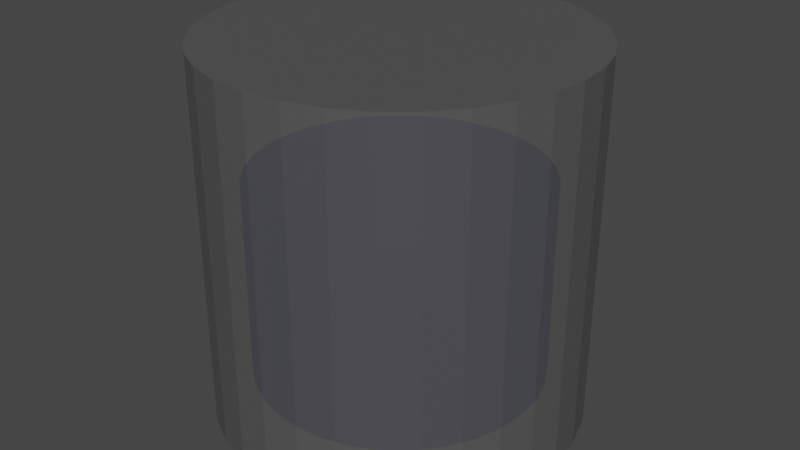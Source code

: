 # Source: Beaker3_N.blend  (saved by Blender 2.82.7; exported with 4.5.12 LTS)
import bpy
from mathutils import Matrix  # noqa: F401  (used for matrix-valued properties, if any)

bpy.ops.wm.read_factory_settings(use_empty=True)
scene = bpy.context.scene
scene.name = 'Scene'

# ---- collections
col_collection = bpy.data.collections.new('Collection'); scene.collection.children.link(col_collection)

# ---- materials (node trees are filled in below, after node groups)
mat_material_003 = bpy.data.materials.new('Material.003')
mat_material_003.surface_render_method = 'BLENDED'
mat_material_003.blend_method = 'BLEND'
mat_material_003.use_transparent_shadow = False
mat_material_003.preview_render_type = 'CUBE'
mat_material_004 = bpy.data.materials.new('Material.004')
mat_material_004.use_transparent_shadow = False
mat_material_004.preview_render_type = 'CUBE'
mat_material_005 = bpy.data.materials.new('Material.005')
mat_material_005.use_transparent_shadow = False

# ---- material node trees
mat_material_003.use_nodes = True; mat_material_003.node_tree.nodes.clear()
_N = mat_material_003.node_tree.nodes; _L = mat_material_003.node_tree.links
n0 = _N.new('ShaderNodeOutputMaterial'); n0.name = 'Material Output'; n0.location = (300, 300)
n1 = _N.new('ShaderNodeBsdfPrincipled'); n1.name = 'Principled BSDF'; n1.location = (10, 300)
n1.distribution = 'GGX'
n1.subsurface_method = 'BURLEY'
n1.inputs[0].default_value = (0.1376, 0.1376, 0.1376, 1.0)
n1.inputs[3].default_value = 1.45
n1.inputs[4].default_value = 0.5167
n1.inputs[27].default_value = (0.0, 0.0, 0.0, 1.0)
n1.inputs[28].default_value = 1.0
_L.new(n1.outputs[0], n0.inputs[0])
n0.is_active_output = True
mat_material_004.use_nodes = True; mat_material_004.node_tree.nodes.clear()
_N = mat_material_004.node_tree.nodes; _L = mat_material_004.node_tree.links
n0 = _N.new('ShaderNodeOutputMaterial'); n0.name = 'Material Output'; n0.location = (300, 300)
n1 = _N.new('ShaderNodeBsdfPrincipled'); n1.name = 'Principled BSDF'; n1.location = (10, 300)
n1.distribution = 'GGX'
n1.subsurface_method = 'BURLEY'
n1.inputs[0].default_value = (0.03894, 0.8, 0.0, 1.0)
n1.inputs[3].default_value = 1.45
n1.inputs[27].default_value = (0.0, 0.0, 0.0, 1.0)
n1.inputs[28].default_value = 1.0
_L.new(n1.outputs[0], n0.inputs[0])
n0.is_active_output = True
mat_material_005.use_nodes = True; mat_material_005.node_tree.nodes.clear()
_N = mat_material_005.node_tree.nodes; _L = mat_material_005.node_tree.links
n0 = _N.new('ShaderNodeOutputMaterial'); n0.name = 'Material Output'; n0.location = (300, 300)
n1 = _N.new('ShaderNodeBsdfPrincipled'); n1.name = 'Principled BSDF'; n1.location = (10, 300)
n1.distribution = 'GGX'
n1.subsurface_method = 'BURLEY'
n1.inputs[0].default_value = (0.007972, 0.0002499, 0.8, 1.0)
n1.inputs[3].default_value = 1.45
n1.inputs[27].default_value = (0.0, 0.0, 0.0, 1.0)
n1.inputs[28].default_value = 1.0
_L.new(n1.outputs[0], n0.inputs[0])
n0.is_active_output = True

# ---- world
world_world = bpy.data.worlds.new('World'); scene.world = world_world
world_world.use_nodes = True; world_world.node_tree.nodes.clear()
_N = world_world.node_tree.nodes; _L = world_world.node_tree.links
n0 = _N.new('ShaderNodeOutputWorld'); n0.name = 'World Output'; n0.location = (300, 300)
n1 = _N.new('ShaderNodeBackground'); n1.name = 'Background'; n1.location = (10, 300)
n1.inputs[0].default_value = (0.05088, 0.05088, 0.05088, 1.0)
_L.new(n1.outputs[0], n0.inputs[0])
n0.is_active_output = True
world_world.color = (0.05088, 0.05088, 0.05088)
world_world.use_sun_shadow = False
world_world.sun_shadow_jitter_overblur = 0.0

# ---- meshes
me_cylinder = bpy.data.meshes.new('Cylinder')
me_cylinder.from_pydata([(0.0, 1.0, -1.0), (0.0, 1.0, 1.0), (0.1951, 0.9808, -1.0), (0.1951, 0.9808, 1.0), (0.3827, 0.9239, -1.0), (0.3827, 0.9239, 1.0), (0.5556, 0.8315, -1.0), (0.5556, 0.8315, 1.0), (0.7071, 0.7071, -1.0), (0.7071, 0.7071, 1.0), (0.8315, 0.5556, -1.0), (0.8315, 0.5556, 1.0), (0.9239, 0.3827, -1.0), (0.9239, 0.3827, 1.0), (0.9808, 0.1951, -1.0), (0.9808, 0.1951, 1.0), (1.0, 7.55e-08, -1.0), (1.0, 7.55e-08, 1.0), (0.9808, -0.1951, -1.0), (0.9808, -0.1951, 1.0), (0.9239, -0.3827, -1.0), (0.9239, -0.3827, 1.0), (0.8315, -0.5556, -1.0), (0.8315, -0.5556, 1.0), (0.7071, -0.7071, -1.0), (0.7071, -0.7071, 1.0), (0.5556, -0.8315, -1.0), (0.5556, -0.8315, 1.0), (0.3827, -0.9239, -1.0), (0.3827, -0.9239, 1.0), (0.1951, -0.9808, -1.0), (0.1951, -0.9808, 1.0), (-3.258e-07, -1.0, -1.0), (-3.258e-07, -1.0, 1.0), (-0.1951, -0.9808, -1.0), (-0.1951, -0.9808, 1.0), (-0.3827, -0.9239, -1.0), (-0.3827, -0.9239, 1.0), (-0.5556, -0.8315, -1.0), (-0.5556, -0.8315, 1.0), (-0.7071, -0.7071, -1.0), (-0.7071, -0.7071, 1.0), (-0.8315, -0.5556, -1.0), (-0.8315, -0.5556, 1.0), (-0.9239, -0.3827, -1.0), (-0.9239, -0.3827, 1.0), (-0.9808, -0.1951, -1.0), (-0.9808, -0.1951, 1.0), (-1.0, 9.656e-07, -1.0), (-1.0, 9.656e-07, 1.0), (-0.9808, 0.1951, -1.0), (-0.9808, 0.1951, 1.0), (-0.9239, 0.3827, -1.0), (-0.9239, 0.3827, 1.0), (-0.8315, 0.5556, -1.0), (-0.8315, 0.5556, 1.0), (-0.7071, 0.7071, -1.0), (-0.7071, 0.7071, 1.0), (-0.5556, 0.8315, -1.0), (-0.5556, 0.8315, 1.0), (-0.3827, 0.9239, -1.0), (-0.3827, 0.9239, 1.0), (-0.1951, 0.9808, -1.0), (-0.1951, 0.9808, 1.0)], [], [(0, 1, 3, 2), (2, 3, 5, 4), (4, 5, 7, 6), (6, 7, 9, 8), (8, 9, 11, 10), (10, 11, 13, 12), (12, 13, 15, 14), (14, 15, 17, 16), (16, 17, 19, 18), (18, 19, 21, 20), (20, 21, 23, 22), (22, 23, 25, 24), (24, 25, 27, 26), (26, 27, 29, 28), (28, 29, 31, 30), (30, 31, 33, 32), (32, 33, 35, 34), (34, 35, 37, 36), (36, 37, 39, 38), (38, 39, 41, 40), (40, 41, 43, 42), (42, 43, 45, 44), (44, 45, 47, 46), (46, 47, 49, 48), (48, 49, 51, 50), (50, 51, 53, 52), (52, 53, 55, 54), (54, 55, 57, 56), (56, 57, 59, 58), (58, 59, 61, 60), (3, 1, 63, 61, 59, 57, 55, 53, 51, 49, 47, 45, 43, 41, 39, 37, 35, 33, 31, 29, 27, 25, 23, 21, 19, 17, 15, 13, 11, 9, 7, 5), (60, 61, 63, 62), (62, 63, 1, 0), (0, 2, 4, 6, 8, 10, 12, 14, 16, 18, 20, 22, 24, 26, 28, 30, 32, 34, 36, 38, 40, 42, 44, 46, 48, 50, 52, 54, 56, 58, 60, 62)])
_uv = me_cylinder.uv_layers.new(name='UVMap')
_uv.uv.foreach_set('vector', [1.0, 0.5, 1.0, 1.0, 0.9688, 1.0, 0.9688, 0.5, 0.9688, 0.5, 0.9688, 1.0, 0.9375, 1.0, 0.9375, 0.5, 0.9375, 0.5, 0.9375, 1.0, 0.9062, 1.0, 0.9062, 0.5, 0.9062, 0.5, 0.9062, 1.0, 0.875, 1.0, 0.875, 0.5, 0.875, 0.5, 0.875, 1.0, 0.8438, 1.0, 0.8438, 0.5, 0.8438, 0.5, 0.8438, 1.0, 0.8125, 1.0, 0.8125, 0.5, 0.8125, 0.5, 0.8125, 1.0, 0.7812, 1.0, 0.7812, 0.5, 0.7812, 0.5, 0.7812, 1.0, 0.75, 1.0, 0.75, 0.5, 0.75, 0.5, 0.75, 1.0, 0.7188, 1.0, 0.7188, 0.5, 0.7188, 0.5, 0.7188, 1.0, 0.6875, 1.0, 0.6875, 0.5, 0.6875, 0.5, 0.6875, 1.0, 0.6562, 1.0, 0.6562, 0.5, 0.6562, 0.5, 0.6562, 1.0, 0.625, 1.0, 0.625, 0.5, 0.625, 0.5, 0.625, 1.0, 0.5938, 1.0, 0.5938, 0.5, 0.5938, 0.5, 0.5938, 1.0, 0.5625, 1.0, 0.5625, 0.5, 0.5625, 0.5, 0.5625, 1.0, 0.5312, 1.0, 0.5312, 0.5, 0.5312, 0.5, 0.5312, 1.0, 0.5, 1.0, 0.5, 0.5, 0.5, 0.5, 0.5, 1.0, 0.4688, 1.0, 0.4688, 0.5, 0.4688, 0.5, 0.4688, 1.0, 0.4375, 1.0, 0.4375, 0.5, 0.4375, 0.5, 0.4375, 1.0, 0.4062, 1.0, 0.4062, 0.5, 0.4062, 0.5, 0.4062, 1.0, 0.375, 1.0, 0.375, 0.5, 0.375, 0.5, 0.375, 1.0, 0.3438, 1.0, 0.3438, 0.5, 0.3438, 0.5, 0.3438, 1.0, 0.3125, 1.0, 0.3125, 0.5, 0.3125, 0.5, 0.3125, 1.0, 0.2812, 1.0, 0.2812, 0.5, 0.2812, 0.5, 0.2812, 1.0, 0.25, 1.0, 0.25, 0.5, 0.25, 0.5, 0.25, 1.0, 0.2188, 1.0, 0.2188, 0.5, 0.2188, 0.5, 0.2188, 1.0, 0.1875, 1.0, 0.1875, 0.5, 0.1875, 0.5, 0.1875, 1.0, 0.1562, 1.0, 0.1562, 0.5, 0.1562, 0.5, 0.1562, 1.0, 0.125, 1.0, 0.125, 0.5, 0.125, 0.5, 0.125, 1.0, 0.09375, 1.0, 0.09375, 0.5, 0.09375, 0.5, 0.09375, 1.0, 0.0625, 1.0, 0.0625, 0.5, 0.2968, 0.4854, 0.25, 0.49, 0.2032, 0.4854, 0.1582, 0.4717, 0.1167, 0.4496, 0.08029, 0.4197, 0.05045, 0.3833, 0.02827, 0.3418, 0.01461, 0.2968, 0.01, 0.25, 0.01461, 0.2032, 0.02827, 0.1582, 0.05045, 0.1167, 0.08029, 0.08029, 0.1167, 0.05045, 0.1582, 0.02827, 0.2032, 0.01461, 0.25, 0.01, 0.2968, 0.01461, 0.3418, 0.02827, 0.3833, 0.05045, 0.4197, 0.08029, 0.4496, 0.1167, 0.4717, 0.1582, 0.4854, 0.2032, 0.49, 0.25, 0.4854, 0.2968, 0.4717, 0.3418, 0.4496, 0.3833, 0.4197, 0.4197, 0.3833, 0.4496, 0.3418, 0.4717, 0.0625, 0.5, 0.0625, 1.0, 0.03125, 1.0, 0.03125, 0.5, 0.03125, 0.5, 0.03125, 1.0, 0.0, 1.0, 0.0, 0.5, 0.75, 0.49, 0.7968, 0.4854, 0.8418, 0.4717, 0.8833, 0.4496, 0.9197, 0.4197, 0.9496, 0.3833, 0.9717, 0.3418, 0.9854, 0.2968, 0.99, 0.25, 0.9854, 0.2032, 0.9717, 0.1582, 0.9496, 0.1167, 0.9197, 0.08029, 0.8833, 0.05045, 0.8418, 0.02827, 0.7968, 0.01461, 0.75, 0.01, 0.7032, 0.01461, 0.6582, 0.02827, 0.6167, 0.05045, 0.5803, 0.08029, 0.5504, 0.1167, 0.5283, 0.1582, 0.5146, 0.2032, 0.51, 0.25, 0.5146, 0.2968, 0.5283, 0.3418, 0.5504, 0.3833, 0.5803, 0.4197, 0.6167, 0.4496, 0.6582, 0.4717, 0.7032, 0.4854])
me_cylinder.materials.append(mat_material_003)
me_cylinder.materials.append(mat_material_004)
me_cylinder.use_remesh_fix_poles = True
me_cylinder.use_remesh_preserve_attributes = False
me_cylinder.use_mirror_vertex_groups = False
me_cylinder.update()
me_cylinder_001 = bpy.data.meshes.new('Cylinder.001')
me_cylinder_001.from_pydata([(0.0, 1.0, -1.0), (0.0, 1.0, 1.0), (0.1951, 0.9808, -1.0), (0.1951, 0.9808, 1.0), (0.3827, 0.9239, -1.0), (0.3827, 0.9239, 1.0), (0.5556, 0.8315, -1.0), (0.5556, 0.8315, 1.0), (0.7071, 0.7071, -1.0), (0.7071, 0.7071, 1.0), (0.8315, 0.5556, -1.0), (0.8315, 0.5556, 1.0), (0.9239, 0.3827, -1.0), (0.9239, 0.3827, 1.0), (0.9808, 0.1951, -1.0), (0.9808, 0.1951, 1.0), (1.0, 7.55e-08, -1.0), (1.0, 7.55e-08, 1.0), (0.9808, -0.1951, -1.0), (0.9808, -0.1951, 1.0), (0.9239, -0.3827, -1.0), (0.9239, -0.3827, 1.0), (0.8315, -0.5556, -1.0), (0.8315, -0.5556, 1.0), (0.7071, -0.7071, -1.0), (0.7071, -0.7071, 1.0), (0.5556, -0.8315, -1.0), (0.5556, -0.8315, 1.0), (0.3827, -0.9239, -1.0), (0.3827, -0.9239, 1.0), (0.1951, -0.9808, -1.0), (0.1951, -0.9808, 1.0), (-3.258e-07, -1.0, -1.0), (-3.258e-07, -1.0, 1.0), (-0.1951, -0.9808, -1.0), (-0.1951, -0.9808, 1.0), (-0.3827, -0.9239, -1.0), (-0.3827, -0.9239, 1.0), (-0.5556, -0.8315, -1.0), (-0.5556, -0.8315, 1.0), (-0.7071, -0.7071, -1.0), (-0.7071, -0.7071, 1.0), (-0.8315, -0.5556, -1.0), (-0.8315, -0.5556, 1.0), (-0.9239, -0.3827, -1.0), (-0.9239, -0.3827, 1.0), (-0.9808, -0.1951, -1.0), (-0.9808, -0.1951, 1.0), (-1.0, 9.656e-07, -1.0), (-1.0, 9.656e-07, 1.0), (-0.9808, 0.1951, -1.0), (-0.9808, 0.1951, 1.0), (-0.9239, 0.3827, -1.0), (-0.9239, 0.3827, 1.0), (-0.8315, 0.5556, -1.0), (-0.8315, 0.5556, 1.0), (-0.7071, 0.7071, -1.0), (-0.7071, 0.7071, 1.0), (-0.5556, 0.8315, -1.0), (-0.5556, 0.8315, 1.0), (-0.3827, 0.9239, -1.0), (-0.3827, 0.9239, 1.0), (-0.1951, 0.9808, -1.0), (-0.1951, 0.9808, 1.0)], [], [(0, 1, 3, 2), (2, 3, 5, 4), (4, 5, 7, 6), (6, 7, 9, 8), (8, 9, 11, 10), (10, 11, 13, 12), (12, 13, 15, 14), (14, 15, 17, 16), (16, 17, 19, 18), (18, 19, 21, 20), (20, 21, 23, 22), (22, 23, 25, 24), (24, 25, 27, 26), (26, 27, 29, 28), (28, 29, 31, 30), (30, 31, 33, 32), (32, 33, 35, 34), (34, 35, 37, 36), (36, 37, 39, 38), (38, 39, 41, 40), (40, 41, 43, 42), (42, 43, 45, 44), (44, 45, 47, 46), (46, 47, 49, 48), (48, 49, 51, 50), (50, 51, 53, 52), (52, 53, 55, 54), (54, 55, 57, 56), (56, 57, 59, 58), (58, 59, 61, 60), (3, 1, 63, 61, 59, 57, 55, 53, 51, 49, 47, 45, 43, 41, 39, 37, 35, 33, 31, 29, 27, 25, 23, 21, 19, 17, 15, 13, 11, 9, 7, 5), (60, 61, 63, 62), (62, 63, 1, 0), (0, 2, 4, 6, 8, 10, 12, 14, 16, 18, 20, 22, 24, 26, 28, 30, 32, 34, 36, 38, 40, 42, 44, 46, 48, 50, 52, 54, 56, 58, 60, 62)])
_uv = me_cylinder_001.uv_layers.new(name='UVMap')
_uv.uv.foreach_set('vector', [1.0, 0.5, 1.0, 1.0, 0.9688, 1.0, 0.9688, 0.5, 0.9688, 0.5, 0.9688, 1.0, 0.9375, 1.0, 0.9375, 0.5, 0.9375, 0.5, 0.9375, 1.0, 0.9062, 1.0, 0.9062, 0.5, 0.9062, 0.5, 0.9062, 1.0, 0.875, 1.0, 0.875, 0.5, 0.875, 0.5, 0.875, 1.0, 0.8438, 1.0, 0.8438, 0.5, 0.8438, 0.5, 0.8438, 1.0, 0.8125, 1.0, 0.8125, 0.5, 0.8125, 0.5, 0.8125, 1.0, 0.7812, 1.0, 0.7812, 0.5, 0.7812, 0.5, 0.7812, 1.0, 0.75, 1.0, 0.75, 0.5, 0.75, 0.5, 0.75, 1.0, 0.7188, 1.0, 0.7188, 0.5, 0.7188, 0.5, 0.7188, 1.0, 0.6875, 1.0, 0.6875, 0.5, 0.6875, 0.5, 0.6875, 1.0, 0.6562, 1.0, 0.6562, 0.5, 0.6562, 0.5, 0.6562, 1.0, 0.625, 1.0, 0.625, 0.5, 0.625, 0.5, 0.625, 1.0, 0.5938, 1.0, 0.5938, 0.5, 0.5938, 0.5, 0.5938, 1.0, 0.5625, 1.0, 0.5625, 0.5, 0.5625, 0.5, 0.5625, 1.0, 0.5312, 1.0, 0.5312, 0.5, 0.5312, 0.5, 0.5312, 1.0, 0.5, 1.0, 0.5, 0.5, 0.5, 0.5, 0.5, 1.0, 0.4688, 1.0, 0.4688, 0.5, 0.4688, 0.5, 0.4688, 1.0, 0.4375, 1.0, 0.4375, 0.5, 0.4375, 0.5, 0.4375, 1.0, 0.4062, 1.0, 0.4062, 0.5, 0.4062, 0.5, 0.4062, 1.0, 0.375, 1.0, 0.375, 0.5, 0.375, 0.5, 0.375, 1.0, 0.3438, 1.0, 0.3438, 0.5, 0.3438, 0.5, 0.3438, 1.0, 0.3125, 1.0, 0.3125, 0.5, 0.3125, 0.5, 0.3125, 1.0, 0.2812, 1.0, 0.2812, 0.5, 0.2812, 0.5, 0.2812, 1.0, 0.25, 1.0, 0.25, 0.5, 0.25, 0.5, 0.25, 1.0, 0.2188, 1.0, 0.2188, 0.5, 0.2188, 0.5, 0.2188, 1.0, 0.1875, 1.0, 0.1875, 0.5, 0.1875, 0.5, 0.1875, 1.0, 0.1562, 1.0, 0.1562, 0.5, 0.1562, 0.5, 0.1562, 1.0, 0.125, 1.0, 0.125, 0.5, 0.125, 0.5, 0.125, 1.0, 0.09375, 1.0, 0.09375, 0.5, 0.09375, 0.5, 0.09375, 1.0, 0.0625, 1.0, 0.0625, 0.5, 0.2968, 0.4854, 0.25, 0.49, 0.2032, 0.4854, 0.1582, 0.4717, 0.1167, 0.4496, 0.08029, 0.4197, 0.05045, 0.3833, 0.02827, 0.3418, 0.01461, 0.2968, 0.01, 0.25, 0.01461, 0.2032, 0.02827, 0.1582, 0.05045, 0.1167, 0.08029, 0.08029, 0.1167, 0.05045, 0.1582, 0.02827, 0.2032, 0.01461, 0.25, 0.01, 0.2968, 0.01461, 0.3418, 0.02827, 0.3833, 0.05045, 0.4197, 0.08029, 0.4496, 0.1167, 0.4717, 0.1582, 0.4854, 0.2032, 0.49, 0.25, 0.4854, 0.2968, 0.4717, 0.3418, 0.4496, 0.3833, 0.4197, 0.4197, 0.3833, 0.4496, 0.3418, 0.4717, 0.0625, 0.5, 0.0625, 1.0, 0.03125, 1.0, 0.03125, 0.5, 0.03125, 0.5, 0.03125, 1.0, 0.0, 1.0, 0.0, 0.5, 0.75, 0.49, 0.7968, 0.4854, 0.8418, 0.4717, 0.8833, 0.4496, 0.9197, 0.4197, 0.9496, 0.3833, 0.9717, 0.3418, 0.9854, 0.2968, 0.99, 0.25, 0.9854, 0.2032, 0.9717, 0.1582, 0.9496, 0.1167, 0.9197, 0.08029, 0.8833, 0.05045, 0.8418, 0.02827, 0.7968, 0.01461, 0.75, 0.01, 0.7032, 0.01461, 0.6582, 0.02827, 0.6167, 0.05045, 0.5803, 0.08029, 0.5504, 0.1167, 0.5283, 0.1582, 0.5146, 0.2032, 0.51, 0.25, 0.5146, 0.2968, 0.5283, 0.3418, 0.5504, 0.3833, 0.5803, 0.4197, 0.6167, 0.4496, 0.6582, 0.4717, 0.7032, 0.4854])
me_cylinder_001.materials.append(mat_material_005)
me_cylinder_001.use_remesh_fix_poles = True
me_cylinder_001.use_remesh_preserve_attributes = False
me_cylinder_001.use_mirror_vertex_groups = False
me_cylinder_001.update()

# ---- objects
ob_cylinder = bpy.data.objects.new('Cylinder', me_cylinder)
ob_cylinder_001 = bpy.data.objects.new('Cylinder.001', me_cylinder_001)

# ---- transforms, parenting, visibility, modifiers, constraints
ob_cylinder.location = (0.0, 0.0, 0.0)
ob_cylinder.lineart.crease_threshold = 0.0
ob_cylinder_001.location = (0.0, 0.0, -0.2604)
ob_cylinder_001.scale = (0.789, 0.789, 0.5438)
ob_cylinder_001.lineart.crease_threshold = 0.0

# ---- collection membership
col_collection.objects.link(ob_cylinder)
col_collection.objects.link(ob_cylinder_001)

# ---- scene / render settings (as saved in the file)
scene.frame_start = 1; scene.frame_end = 250; scene.frame_set(1)
scene.render.engine = 'BLENDER_EEVEE_NEXT'
scene.cycles.use_denoising = False
scene.cycles.samples = 128
scene.cycles.sampling_pattern = 'TABULATED_SOBOL'
scene.cycles.use_adaptive_sampling = False
scene.cycles.use_light_tree = False
scene.view_settings.view_transform = 'Filmic'
bpy.context.view_layer.update()

# ---- added for rendering (the .blend has no active camera and no usable light): camera, sun
cam_auto = bpy.data.cameras.new('AutoCamera')
cam_auto.lens = 50.0
cam_auto.sensor_width = 36.0
cam_auto.clip_end = 1000.0
ob_auto_camera = bpy.data.objects.new('AutoCamera', cam_auto)
scene.collection.objects.link(ob_auto_camera)
ob_auto_camera.location = (3.20507, -3.84609, 2.56406)
ob_auto_camera.rotation_euler = (1.09748, -7.21219e-08, 0.694738)
scene.camera = ob_auto_camera
light_auto_sun = bpy.data.lights.new('AutoSun', 'SUN')
light_auto_sun.energy = 3.0
light_auto_sun.angle = 0.0523599
ob_auto_sun = bpy.data.objects.new('AutoSun', light_auto_sun)
scene.collection.objects.link(ob_auto_sun)
ob_auto_sun.rotation_euler = (0.872665, 0.174533, 0.523599)
bpy.context.view_layer.update()
